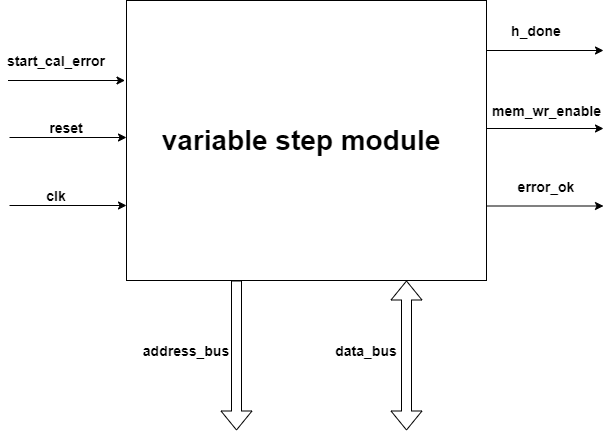

The diagram above was exported from draw.io. Its source (the exported page's mxGraphModel, read from the mxfile embedded in the PNG):
<mxGraphModel dx="973" dy="539" grid="1" gridSize="10" guides="1" tooltips="1" connect="1" arrows="1" fold="1" page="1" pageScale="1" pageWidth="1169" pageHeight="827" math="0" shadow="0">
  <root>
    <mxCell id="0" />
    <mxCell id="1" parent="0" />
    <mxCell id="LuavSzpEUX2DIFTd4M6z-1" value="" style="rounded=0;whiteSpace=wrap;html=1;" vertex="1" parent="1">
      <mxGeometry x="400" y="150" width="360" height="280" as="geometry" />
    </mxCell>
    <mxCell id="LuavSzpEUX2DIFTd4M6z-2" value="" style="endArrow=classic;html=1;" edge="1" parent="1">
      <mxGeometry width="50" height="50" relative="1" as="geometry">
        <mxPoint x="283" y="355" as="sourcePoint" />
        <mxPoint x="400" y="355" as="targetPoint" />
      </mxGeometry>
    </mxCell>
    <mxCell id="LuavSzpEUX2DIFTd4M6z-4" value="" style="endArrow=classic;html=1;" edge="1" parent="1">
      <mxGeometry width="50" height="50" relative="1" as="geometry">
        <mxPoint x="760" y="200" as="sourcePoint" />
        <mxPoint x="877" y="200" as="targetPoint" />
      </mxGeometry>
    </mxCell>
    <mxCell id="LuavSzpEUX2DIFTd4M6z-6" value="" style="endArrow=classic;html=1;" edge="1" parent="1">
      <mxGeometry width="50" height="50" relative="1" as="geometry">
        <mxPoint x="281.5" y="230" as="sourcePoint" />
        <mxPoint x="398.5" y="230" as="targetPoint" />
      </mxGeometry>
    </mxCell>
    <mxCell id="LuavSzpEUX2DIFTd4M6z-7" value="" style="endArrow=classic;html=1;" edge="1" parent="1">
      <mxGeometry width="50" height="50" relative="1" as="geometry">
        <mxPoint x="283" y="287" as="sourcePoint" />
        <mxPoint x="400" y="287" as="targetPoint" />
      </mxGeometry>
    </mxCell>
    <mxCell id="LuavSzpEUX2DIFTd4M6z-8" value="&lt;font style=&quot;font-size: 14px&quot;&gt;&lt;b&gt;clk&lt;/b&gt;&lt;/font&gt;" style="text;html=1;strokeColor=none;fillColor=none;align=center;verticalAlign=middle;whiteSpace=wrap;rounded=0;" vertex="1" parent="1">
      <mxGeometry x="310" y="335" width="40" height="20" as="geometry" />
    </mxCell>
    <mxCell id="LuavSzpEUX2DIFTd4M6z-10" value="&lt;b&gt;&lt;font style=&quot;font-size: 14px&quot;&gt;reset&lt;/font&gt;&lt;/b&gt;" style="text;html=1;strokeColor=none;fillColor=none;align=center;verticalAlign=middle;whiteSpace=wrap;rounded=0;" vertex="1" parent="1">
      <mxGeometry x="320" y="267" width="40" height="20" as="geometry" />
    </mxCell>
    <mxCell id="LuavSzpEUX2DIFTd4M6z-11" value="&lt;b&gt;&lt;font style=&quot;font-size: 14px&quot;&gt;start_cal_error&lt;/font&gt;&lt;/b&gt;" style="text;html=1;strokeColor=none;fillColor=none;align=center;verticalAlign=middle;whiteSpace=wrap;rounded=0;" vertex="1" parent="1">
      <mxGeometry x="310" y="200" width="40" height="20" as="geometry" />
    </mxCell>
    <mxCell id="LuavSzpEUX2DIFTd4M6z-12" value="" style="endArrow=classic;html=1;" edge="1" parent="1">
      <mxGeometry width="50" height="50" relative="1" as="geometry">
        <mxPoint x="760" y="278" as="sourcePoint" />
        <mxPoint x="877" y="278" as="targetPoint" />
      </mxGeometry>
    </mxCell>
    <mxCell id="LuavSzpEUX2DIFTd4M6z-13" value="" style="endArrow=classic;html=1;" edge="1" parent="1">
      <mxGeometry width="50" height="50" relative="1" as="geometry">
        <mxPoint x="760" y="355.5" as="sourcePoint" />
        <mxPoint x="877" y="355.5" as="targetPoint" />
      </mxGeometry>
    </mxCell>
    <mxCell id="LuavSzpEUX2DIFTd4M6z-15" value="&lt;b&gt;&lt;font style=&quot;font-size: 14px&quot;&gt;mem_wr_enable&lt;/font&gt;&lt;/b&gt;" style="text;html=1;align=center;verticalAlign=middle;resizable=0;points=[];autosize=1;" vertex="1" parent="1">
      <mxGeometry x="760" y="250" width="120" height="20" as="geometry" />
    </mxCell>
    <mxCell id="LuavSzpEUX2DIFTd4M6z-16" value="&lt;b&gt;&lt;font style=&quot;font-size: 14px&quot;&gt;h_done&lt;/font&gt;&lt;/b&gt;" style="text;html=1;strokeColor=none;fillColor=none;align=center;verticalAlign=middle;whiteSpace=wrap;rounded=0;" vertex="1" parent="1">
      <mxGeometry x="790" y="170" width="40" height="20" as="geometry" />
    </mxCell>
    <mxCell id="LuavSzpEUX2DIFTd4M6z-17" value="&lt;b&gt;&lt;font style=&quot;font-size: 14px&quot;&gt;error_ok&lt;/font&gt;&lt;/b&gt;" style="text;html=1;strokeColor=none;fillColor=none;align=center;verticalAlign=middle;whiteSpace=wrap;rounded=0;" vertex="1" parent="1">
      <mxGeometry x="800" y="326" width="40" height="20" as="geometry" />
    </mxCell>
    <mxCell id="LuavSzpEUX2DIFTd4M6z-18" value="" style="shape=flexArrow;endArrow=classic;html=1;" edge="1" parent="1">
      <mxGeometry width="50" height="50" relative="1" as="geometry">
        <mxPoint x="510" y="430" as="sourcePoint" />
        <mxPoint x="510" y="580" as="targetPoint" />
      </mxGeometry>
    </mxCell>
    <mxCell id="LuavSzpEUX2DIFTd4M6z-19" value="" style="shape=flexArrow;endArrow=classic;startArrow=classic;html=1;" edge="1" parent="1">
      <mxGeometry width="50" height="50" relative="1" as="geometry">
        <mxPoint x="680" y="580" as="sourcePoint" />
        <mxPoint x="680" y="430" as="targetPoint" />
      </mxGeometry>
    </mxCell>
    <mxCell id="LuavSzpEUX2DIFTd4M6z-20" value="&lt;b&gt;&lt;font style=&quot;font-size: 14px&quot;&gt;address_bus&lt;/font&gt;&lt;/b&gt;" style="text;html=1;strokeColor=none;fillColor=none;align=center;verticalAlign=middle;whiteSpace=wrap;rounded=0;" vertex="1" parent="1">
      <mxGeometry x="440" y="490" width="40" height="20" as="geometry" />
    </mxCell>
    <mxCell id="LuavSzpEUX2DIFTd4M6z-21" value="&lt;font style=&quot;font-size: 14px&quot;&gt;&lt;b&gt;data_bus&lt;/b&gt;&lt;/font&gt;" style="text;html=1;strokeColor=none;fillColor=none;align=center;verticalAlign=middle;whiteSpace=wrap;rounded=0;" vertex="1" parent="1">
      <mxGeometry x="620" y="490" width="40" height="20" as="geometry" />
    </mxCell>
    <mxCell id="LuavSzpEUX2DIFTd4M6z-22" value="&lt;font style=&quot;font-size: 28px&quot;&gt;&lt;b&gt;variable step module&lt;/b&gt;&lt;/font&gt;" style="text;html=1;strokeColor=none;fillColor=none;align=center;verticalAlign=middle;whiteSpace=wrap;rounded=0;" vertex="1" parent="1">
      <mxGeometry x="430" y="230" width="290" height="120" as="geometry" />
    </mxCell>
  </root>
</mxGraphModel>